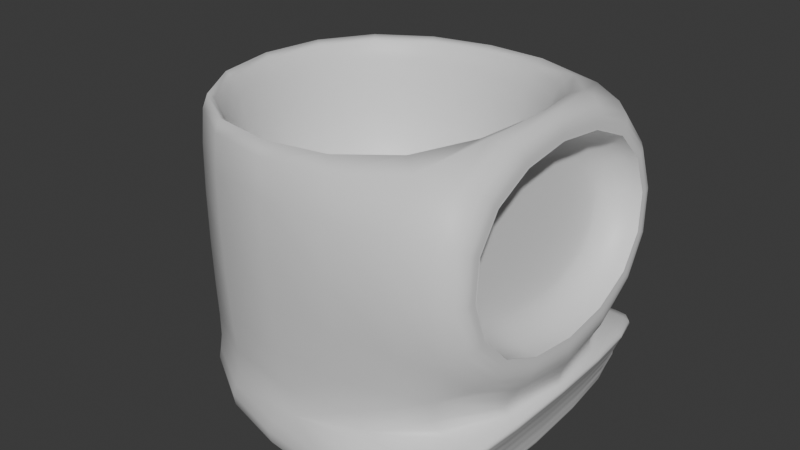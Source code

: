 # Source: container_space_ship_hanger.blend  (saved by Blender 4.1.23; exported with 4.5.12 LTS)
import bpy
from mathutils import Matrix  # noqa: F401  (used for matrix-valued properties, if any)

bpy.ops.wm.read_factory_settings(use_empty=True)
scene = bpy.context.scene
scene.name = 'Scene'

# ---- collections
col_collection = bpy.data.collections.new('Collection'); scene.collection.children.link(col_collection)

# ---- materials (node trees are filled in below, after node groups)
mat_material = bpy.data.materials.new('Material')
mat_material.alpha_threshold = 0.0
mat_material.use_transparent_shadow = False
mat_material.roughness = 0.5
mat_material.line_color = (0.0, 0.0, 0.0, 1.0)

# ---- material node trees
mat_material.use_nodes = True; mat_material.node_tree.nodes.clear()
_N = mat_material.node_tree.nodes; _L = mat_material.node_tree.links
n0 = _N.new('ShaderNodeOutputMaterial'); n0.name = 'Material Output'; n0.location = (300, 300)
n1 = _N.new('ShaderNodeBsdfPrincipled'); n1.name = 'Principled BSDF'; n1.location = (10, 300)
n1.inputs[3].default_value = 1.45
_L.new(n1.outputs[0], n0.inputs[0])
n0.is_active_output = True

# ---- world
world_world = bpy.data.worlds.new('World'); scene.world = world_world
world_world.use_nodes = True; world_world.node_tree.nodes.clear()
_N = world_world.node_tree.nodes; _L = world_world.node_tree.links
n0 = _N.new('ShaderNodeOutputWorld'); n0.name = 'World Output'; n0.location = (300, 300)
n1 = _N.new('ShaderNodeBackground'); n1.name = 'Background'; n1.location = (10, 300)
n1.inputs[0].default_value = (0.05088, 0.05088, 0.05088, 1.0)
_L.new(n1.outputs[0], n0.inputs[0])
n0.is_active_output = True
world_world.color = (0.05088, 0.05088, 0.05088)
world_world.use_sun_shadow = False
world_world.sun_shadow_jitter_overblur = 0.0

# ---- meshes
me_cube = bpy.data.meshes.new('Cube')
me_cube.from_pydata([(1.025, 0.7703, 0.7717), (1.0, 1.0, -1.0), (1.025, -0.7703, 0.7717), (1.0, -1.0, -1.0), (-0.7999, 0.7999, 0.513), (-1.0, 1.0, -1.0), (-0.7999, -0.7999, 0.513), (-1.0, -1.0, -1.0), (1.142, 0.7703, -0.3035), (-1.0, -1.0, -0.8028), (-1.0, -1.0, -0.5319), (1.142, -0.7703, -0.3035), (-1.0, 1.0, -0.5319), (-1.0, 1.0, -0.8028), (1.167, 1.0, -0.5319), (1.0, 1.0, -1.0), (0.6556, 1.0, -0.8028), (1.124, 1.0, -0.6087), (1.084, 1.0, -0.6937), (1.049, 1.0, -0.7812), (1.022, 1.0, -0.8651), (1.006, 1.0, -0.9397), (1.0, -1.0, -1.0), (1.167, -1.0, -0.5319), (0.6556, -1.0, -0.8028), (1.006, -1.0, -0.9397), (1.022, -1.0, -0.8651), (1.049, -1.0, -0.7812), (1.084, -1.0, -0.6937), (1.124, -1.0, -0.6087), (0.7999, 0.7999, 0.513), (0.7999, -0.7999, 0.513), (1.167, 1.0, -0.5319), (1.167, -1.0, -0.5319), (1.025, 0.7703, 0.7717), (1.025, -0.7703, 0.7717), (1.142, 0.7703, -0.3035), (1.142, -0.7703, -0.3035), (0.8491, 0.5691, 0.5501), (1.027, 0.7703, 0.7719), (0.8503, 0.6212, 0.6026), (0.865, 0.6697, 0.653), (0.8923, 0.7114, 0.6979), (0.9302, 0.7434, 0.7342), (0.9763, 0.7635, 0.7595), (1.027, -0.7703, 0.7719), (0.8491, -0.5691, 0.5501), (0.9763, -0.7635, 0.7595), (0.9302, -0.7434, 0.7342), (0.8923, -0.7114, 0.6979), (0.865, -0.6697, 0.653), (0.8503, -0.6212, 0.6026), (0.9229, 0.5691, -0.1251), (1.145, 0.7703, -0.3033), (0.9354, 0.6212, -0.1761), (0.9606, 0.6697, -0.2222), (0.9969, 0.7114, -0.2601), (1.042, 0.7434, -0.2874), (1.092, 0.7635, -0.3021), (1.145, -0.7703, -0.3033), (0.9229, -0.5691, -0.1251), (1.092, -0.7635, -0.3021), (1.042, -0.7434, -0.2874), (0.9969, -0.7114, -0.2601), (0.9606, -0.6697, -0.2222), (0.9354, -0.6212, -0.1761), (1.0, -1.0, 1.0), (-1.0, -1.0, 1.0), (1.0, 1.0, 1.0), (-1.0, 1.0, 1.0), (0.7999, -0.7999, -0.2408), (-0.7999, -0.7999, -0.2408), (0.7999, 0.7999, -0.2408), (-0.7999, 0.7999, -0.2408)], [], [(4, 6, 71, 73), (33, 66, 67, 10), (10, 67, 69, 12), (5, 1, 3, 7), (11, 8, 36, 37), (12, 69, 68, 32), (14, 32, 33, 23), (3, 22, 24, 9, 7), (5, 13, 16, 15, 1), (13, 12, 32, 14, 16), (7, 9, 13, 5), (9, 10, 12, 13), (24, 23, 33, 10, 9), (14, 17, 16), (17, 18, 16), (18, 19, 16), (19, 20, 16), (20, 21, 16), (21, 15, 16), (22, 25, 24), (25, 26, 24), (26, 27, 24), (27, 28, 24), (28, 29, 24), (29, 23, 24), (14, 23, 29, 17), (17, 29, 28, 18), (18, 28, 27, 19), (19, 27, 26, 20), (20, 26, 25, 21), (21, 25, 22, 15), (1, 15, 22, 3), (2, 0, 68, 66), (0, 8, 32, 68), (11, 2, 66, 33), (8, 11, 33, 32), (37, 36, 53, 59), (8, 0, 34, 36), (2, 11, 37, 35), (0, 2, 35, 34), (36, 34, 39, 53), (52, 38, 46, 60), (35, 37, 59, 45), (39, 45, 47, 44), (44, 47, 48, 43), (43, 48, 49, 42), (42, 49, 50, 41), (41, 50, 51, 40), (40, 51, 46, 38), (38, 52, 54, 40), (40, 54, 55, 41), (41, 55, 56, 42), (42, 56, 57, 43), (43, 57, 58, 44), (44, 58, 53, 39), (45, 59, 61, 47), (47, 61, 62, 48), (48, 62, 63, 49), (49, 63, 64, 50), (50, 64, 65, 51), (51, 65, 60, 46), (52, 60, 65, 54), (54, 65, 64, 55), (55, 64, 63, 56), (56, 63, 62, 57), (57, 62, 61, 58), (58, 61, 59, 53), (34, 35, 45, 39), (31, 6, 67, 66), (30, 31, 66, 68), (6, 4, 69, 67), (4, 30, 68, 69), (72, 73, 71, 70), (6, 31, 70, 71), (30, 4, 73, 72), (31, 30, 72, 70)])
me_cube.polygons.foreach_set('use_smooth', [True] * 76)
_uv = me_cube.uv_layers.new(name='UVMap')
_uv.uv.foreach_set('vector', [0.85, 0.525, 0.85, 0.725, 0.85, 0.725, 0.85, 0.525, 0.5417, 0.75, 0.625, 0.75, 0.625, 1.0, 0.5417, 1.0, 0.5417, 0.0, 0.625, 0.0, 0.625, 0.25, 0.5417, 0.25, 0.125, 0.5, 0.375, 0.5, 0.375, 0.75, 0.125, 0.75, 0.5541, 0.7213, 0.5541, 0.5287, 0.5541, 0.5287, 0.5541, 0.7213, 0.5417, 0.25, 0.625, 0.25, 0.625, 0.5, 0.5417, 0.5, 0.5417, 0.5, 0.5417, 0.5, 0.5417, 0.75, 0.5417, 0.75, 0.375, 0.75, 0.375, 0.75, 0.4583, 0.793, 0.4583, 1.0, 0.375, 1.0, 0.375, 0.25, 0.4583, 0.25, 0.4583, 0.457, 0.375, 0.5, 0.375, 0.5, 0.4583, 0.25, 0.5417, 0.25, 0.5417, 0.5, 0.5417, 0.5, 0.4583, 0.457, 0.375, 0.0, 0.4583, 0.0, 0.4583, 0.25, 0.375, 0.25, 0.4583, 0.0, 0.5417, 0.0, 0.5417, 0.25, 0.4583, 0.25, 0.4583, 0.793, 0.5417, 0.75, 0.5417, 0.75, 0.5417, 1.0, 0.4583, 1.0, 0.5417, 0.5, 0.5186, 0.5, 0.4583, 0.457, 0.5186, 0.5, 0.4941, 0.5, 0.4583, 0.457, 0.4941, 0.5, 0.4699, 0.5, 0.4583, 0.457, 0.4699, 0.5, 0.4475, 0.5, 0.4583, 0.457, 0.4475, 0.5, 0.4286, 0.5, 0.4583, 0.457, 0.4286, 0.5, 0.4144, 0.5, 0.4583, 0.457, 0.375, 0.75, 0.4005, 0.75, 0.4583, 0.793, 0.4005, 0.75, 0.432, 0.75, 0.4583, 0.793, 0.432, 0.75, 0.4675, 0.75, 0.4583, 0.793, 0.4675, 0.75, 0.5044, 0.75, 0.4583, 0.793, 0.5044, 0.75, 0.5403, 0.75, 0.4583, 0.793, 0.5403, 0.75, 0.5728, 0.75, 0.4583, 0.793, 0.5417, 0.5, 0.5417, 0.75, 0.5186, 0.75, 0.5186, 0.5, 0.5186, 0.5, 0.5186, 0.75, 0.4941, 0.75, 0.4941, 0.5, 0.4941, 0.5, 0.4941, 0.75, 0.4583, 0.75, 0.4583, 0.5, 0.4583, 0.5, 0.4583, 0.75, 0.432, 0.75, 0.432, 0.5, 0.432, 0.5, 0.432, 0.75, 0.4005, 0.75, 0.4005, 0.5, 0.4005, 0.5, 0.4005, 0.75, 0.375, 0.75, 0.375, 0.5, 0.375, 0.5, 0.375, 0.5, 0.375, 0.75, 0.375, 0.75, 0.6126, 0.7213, 0.6126, 0.5287, 0.625, 0.5, 0.625, 0.75, 0.6126, 0.5287, 0.5541, 0.5287, 0.5417, 0.5, 0.625, 0.5, 0.5541, 0.7213, 0.6126, 0.7213, 0.625, 0.75, 0.5417, 0.75, 0.5541, 0.5287, 0.5541, 0.7213, 0.5417, 0.75, 0.5417, 0.5, 0.5541, 0.7213, 0.5541, 0.5287, 0.5541, 0.5287, 0.5541, 0.7213, 0.5541, 0.5287, 0.6126, 0.5287, 0.6126, 0.5287, 0.5541, 0.5287, 0.6126, 0.7213, 0.5541, 0.7213, 0.5541, 0.7213, 0.6126, 0.7213, 0.6126, 0.5287, 0.6126, 0.7213, 0.6126, 0.7213, 0.6126, 0.5287, 0.5541, 0.5287, 0.6126, 0.5287, 0.6126, 0.5287, 0.5541, 0.5287, 0.565, 0.5539, 0.6017, 0.5539, 0.6017, 0.6961, 0.565, 0.6961, 0.6126, 0.7213, 0.5541, 0.7213, 0.5541, 0.7213, 0.6126, 0.7213, 0.6126, 0.5287, 0.6126, 0.7213, 0.6124, 0.7209, 0.6124, 0.5291, 0.6124, 0.5291, 0.6124, 0.7209, 0.6119, 0.7196, 0.6119, 0.5304, 0.6119, 0.5304, 0.6119, 0.7196, 0.611, 0.7176, 0.611, 0.5324, 0.611, 0.5324, 0.611, 0.7176, 0.6071, 0.7087, 0.6071, 0.5413, 0.6071, 0.5413, 0.6071, 0.7087, 0.6045, 0.7026, 0.6045, 0.5474, 0.6045, 0.5474, 0.6045, 0.7026, 0.6017, 0.6961, 0.6017, 0.5539, 0.6017, 0.5539, 0.565, 0.5539, 0.5622, 0.5474, 0.6045, 0.5474, 0.6045, 0.5474, 0.5622, 0.5474, 0.5595, 0.5413, 0.6071, 0.5413, 0.6071, 0.5413, 0.5595, 0.5413, 0.5557, 0.5324, 0.611, 0.5324, 0.611, 0.5324, 0.5557, 0.5324, 0.5548, 0.5304, 0.6119, 0.5304, 0.6119, 0.5304, 0.5548, 0.5304, 0.5543, 0.5291, 0.6124, 0.5291, 0.6124, 0.5291, 0.5543, 0.5291, 0.5541, 0.5287, 0.6126, 0.5287, 0.6126, 0.7213, 0.5541, 0.7213, 0.5543, 0.7209, 0.6124, 0.7209, 0.6124, 0.7209, 0.5543, 0.7209, 0.5548, 0.7196, 0.6119, 0.7196, 0.6119, 0.7196, 0.5548, 0.7196, 0.5557, 0.7176, 0.611, 0.7176, 0.611, 0.7176, 0.5557, 0.7176, 0.5595, 0.7087, 0.6071, 0.7087, 0.6071, 0.7087, 0.5595, 0.7087, 0.5622, 0.7026, 0.6045, 0.7026, 0.6045, 0.7026, 0.5622, 0.7026, 0.565, 0.6961, 0.6017, 0.6961, 0.565, 0.5539, 0.565, 0.6961, 0.5622, 0.7026, 0.5622, 0.5474, 0.5622, 0.5474, 0.5622, 0.7026, 0.5595, 0.7087, 0.5595, 0.5413, 0.5595, 0.5413, 0.5595, 0.7087, 0.5557, 0.7176, 0.5557, 0.5324, 0.5557, 0.5324, 0.5557, 0.7176, 0.5548, 0.7196, 0.5548, 0.5304, 0.5548, 0.5304, 0.5548, 0.7196, 0.5543, 0.7209, 0.5543, 0.5291, 0.5543, 0.5291, 0.5543, 0.7209, 0.5541, 0.7213, 0.5541, 0.5287, 0.6126, 0.5287, 0.6126, 0.7213, 0.6126, 0.7213, 0.6126, 0.5287, 0.65, 0.725, 0.85, 0.725, 0.875, 0.75, 0.625, 0.75, 0.65, 0.525, 0.65, 0.725, 0.625, 0.75, 0.625, 0.5, 0.85, 0.725, 0.85, 0.525, 0.875, 0.5, 0.875, 0.75, 0.85, 0.525, 0.65, 0.525, 0.625, 0.5, 0.875, 0.5, 0.65, 0.525, 0.85, 0.525, 0.85, 0.725, 0.65, 0.725, 0.85, 0.725, 0.65, 0.725, 0.65, 0.725, 0.85, 0.725, 0.65, 0.525, 0.85, 0.525, 0.85, 0.525, 0.65, 0.525, 0.65, 0.725, 0.65, 0.525, 0.65, 0.525, 0.65, 0.725])
me_cube.materials.append(mat_material)
me_cube.use_mirror_vertex_groups = False
me_cube.update()

# ---- objects
ob_cube = bpy.data.objects.new('Cube', me_cube)

# ---- transforms, parenting, visibility, modifiers, constraints
ob_cube.location = (0.0, 0.0, 0.0)
ob_cube.scale = (6.0, 6.0, 6.0)
ob_cube.lock_rotations_4d = False
ob_cube.empty_display_type = 'ARROWS'
ob_cube.lineart.crease_threshold = 0.0
_m = ob_cube.modifiers.new('Subdivision', 'SUBSURF')
_m.levels = 3

# ---- collection membership
col_collection.objects.link(ob_cube)

# ---- scene / render settings (as saved in the file)
scene.frame_start = 1; scene.frame_end = 250; scene.frame_set(1)
scene.render.engine = 'BLENDER_EEVEE_NEXT'
scene.cycles.sampling_pattern = 'TABULATED_SOBOL'
scene.eevee.ray_tracing_options.trace_max_roughness = 0.0
bpy.context.view_layer.update()

# ---- added for rendering (the .blend has no active camera and no usable light): camera, sun
cam_auto = bpy.data.cameras.new('AutoCamera')
cam_auto.lens = 50.0
cam_auto.sensor_width = 36.0
cam_auto.clip_end = 1000.0
ob_auto_camera = bpy.data.objects.new('AutoCamera', cam_auto)
scene.collection.objects.link(ob_auto_camera)
ob_auto_camera.location = (20.2831, -23.7374, 15.825)
ob_auto_camera.rotation_euler = (1.09748, -7.21219e-08, 0.694738)
scene.camera = ob_auto_camera
light_auto_sun = bpy.data.lights.new('AutoSun', 'SUN')
light_auto_sun.energy = 3.0
light_auto_sun.angle = 0.0523599
ob_auto_sun = bpy.data.objects.new('AutoSun', light_auto_sun)
scene.collection.objects.link(ob_auto_sun)
ob_auto_sun.rotation_euler = (0.872665, 0.174533, 0.523599)
bpy.context.view_layer.update()

